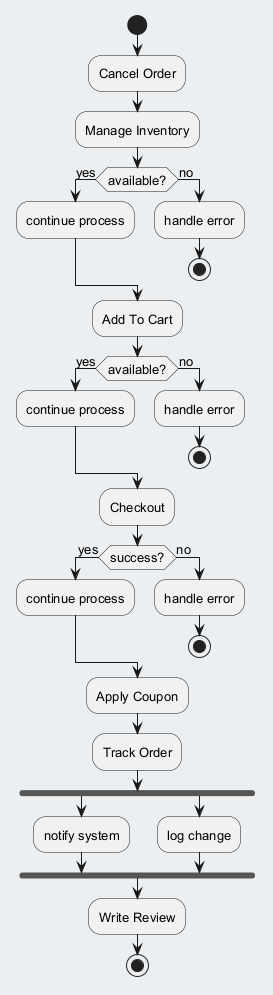

The diagram above was rendered by PlantUML. Its source (embedded in the PNG):
@startuml
skinparam backgroundColor #ECEFF1
skinparam classBackgroundColor #FFFFFF
skinparam classBorderColor #455A64
skinparam defaultFontSize 13
start
:Cancel Order;
:Manage Inventory;
if (available?) then (yes)
:continue process;
else (no)
:handle error;
stop
endif
:Add To Cart;
if (available?) then (yes)
:continue process;
else (no)
:handle error;
stop
endif
:Checkout;
if (success?) then (yes)
:continue process;
else (no)
:handle error;
stop
endif
:Apply Coupon;
:Track Order;
fork
:notify system;
fork again
:log change;
end fork
:Write Review;
stop
@enduml